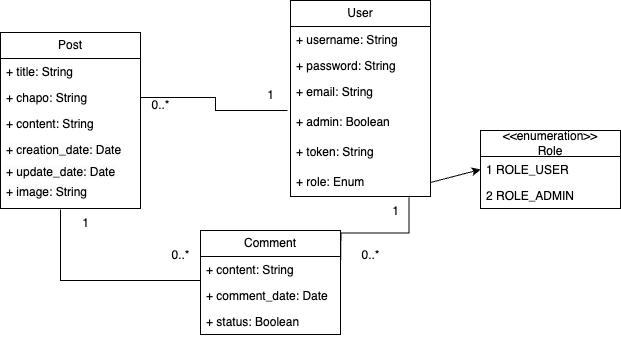

The diagram above was exported from draw.io. Its source (the exported page's mxGraphModel, read from the mxfile embedded in the PNG):
<mxGraphModel dx="637" dy="789" grid="1" gridSize="10" guides="1" tooltips="1" connect="1" arrows="1" fold="1" page="1" pageScale="1" pageWidth="827" pageHeight="1169" math="0" shadow="0">
  <root>
    <mxCell id="WIyWlLk6GJQsqaUBKTNV-0" />
    <mxCell id="WIyWlLk6GJQsqaUBKTNV-1" parent="WIyWlLk6GJQsqaUBKTNV-0" />
    <mxCell id="zZLfaBXU_ANWHd1YKN2c-0" value="User" style="swimlane;fontStyle=0;childLayout=stackLayout;horizontal=1;startSize=26;fillColor=none;horizontalStack=0;resizeParent=1;resizeParentMax=0;resizeLast=0;collapsible=1;marginBottom=0;whiteSpace=wrap;html=1;" parent="WIyWlLk6GJQsqaUBKTNV-1" vertex="1">
      <mxGeometry x="400" y="120" width="140" height="196" as="geometry" />
    </mxCell>
    <mxCell id="zZLfaBXU_ANWHd1YKN2c-1" value="+ username: String" style="text;strokeColor=none;fillColor=none;align=left;verticalAlign=top;spacingLeft=4;spacingRight=4;overflow=hidden;rotatable=0;points=[[0,0.5],[1,0.5]];portConstraint=eastwest;whiteSpace=wrap;html=1;" parent="zZLfaBXU_ANWHd1YKN2c-0" vertex="1">
      <mxGeometry y="26" width="140" height="26" as="geometry" />
    </mxCell>
    <mxCell id="zZLfaBXU_ANWHd1YKN2c-6" value="+ password: String" style="text;strokeColor=none;fillColor=none;align=left;verticalAlign=top;spacingLeft=4;spacingRight=4;overflow=hidden;rotatable=0;points=[[0,0.5],[1,0.5]];portConstraint=eastwest;whiteSpace=wrap;html=1;" parent="zZLfaBXU_ANWHd1YKN2c-0" vertex="1">
      <mxGeometry y="52" width="140" height="26" as="geometry" />
    </mxCell>
    <mxCell id="zZLfaBXU_ANWHd1YKN2c-5" value="+ email: String" style="text;strokeColor=none;fillColor=none;align=left;verticalAlign=top;spacingLeft=4;spacingRight=4;overflow=hidden;rotatable=0;points=[[0,0.5],[1,0.5]];portConstraint=eastwest;whiteSpace=wrap;html=1;" parent="zZLfaBXU_ANWHd1YKN2c-0" vertex="1">
      <mxGeometry y="78" width="140" height="30" as="geometry" />
    </mxCell>
    <mxCell id="vLlqMzL9-795kLqA-j6i-8" value="+ admin: Boolean" style="text;strokeColor=none;fillColor=none;align=left;verticalAlign=top;spacingLeft=4;spacingRight=4;overflow=hidden;rotatable=0;points=[[0,0.5],[1,0.5]];portConstraint=eastwest;whiteSpace=wrap;html=1;" parent="zZLfaBXU_ANWHd1YKN2c-0" vertex="1">
      <mxGeometry y="108" width="140" height="30" as="geometry" />
    </mxCell>
    <mxCell id="vLlqMzL9-795kLqA-j6i-9" value="+ token: String" style="text;strokeColor=none;fillColor=none;align=left;verticalAlign=top;spacingLeft=4;spacingRight=4;overflow=hidden;rotatable=0;points=[[0,0.5],[1,0.5]];portConstraint=eastwest;whiteSpace=wrap;html=1;" parent="zZLfaBXU_ANWHd1YKN2c-0" vertex="1">
      <mxGeometry y="138" width="140" height="30" as="geometry" />
    </mxCell>
    <mxCell id="zZLfaBXU_ANWHd1YKN2c-4" value="+ role: Enum" style="text;strokeColor=none;fillColor=none;align=left;verticalAlign=top;spacingLeft=4;spacingRight=4;overflow=hidden;rotatable=0;points=[[0,0.5],[1,0.5]];portConstraint=eastwest;whiteSpace=wrap;html=1;" parent="zZLfaBXU_ANWHd1YKN2c-0" vertex="1">
      <mxGeometry y="168" width="140" height="28" as="geometry" />
    </mxCell>
    <mxCell id="zZLfaBXU_ANWHd1YKN2c-7" value="&amp;lt;&amp;lt;enumeration&amp;gt;&amp;gt;&lt;br&gt;Role" style="swimlane;fontStyle=0;childLayout=stackLayout;horizontal=1;startSize=26;fillColor=none;horizontalStack=0;resizeParent=1;resizeParentMax=0;resizeLast=0;collapsible=1;marginBottom=0;whiteSpace=wrap;html=1;" parent="WIyWlLk6GJQsqaUBKTNV-1" vertex="1">
      <mxGeometry x="590" y="250" width="140" height="78" as="geometry" />
    </mxCell>
    <mxCell id="zZLfaBXU_ANWHd1YKN2c-8" value="1 ROLE_USER" style="text;strokeColor=none;fillColor=none;align=left;verticalAlign=top;spacingLeft=4;spacingRight=4;overflow=hidden;rotatable=0;points=[[0,0.5],[1,0.5]];portConstraint=eastwest;whiteSpace=wrap;html=1;" parent="zZLfaBXU_ANWHd1YKN2c-7" vertex="1">
      <mxGeometry y="26" width="140" height="26" as="geometry" />
    </mxCell>
    <mxCell id="zZLfaBXU_ANWHd1YKN2c-9" value="2 ROLE_ADMIN" style="text;strokeColor=none;fillColor=none;align=left;verticalAlign=top;spacingLeft=4;spacingRight=4;overflow=hidden;rotatable=0;points=[[0,0.5],[1,0.5]];portConstraint=eastwest;whiteSpace=wrap;html=1;" parent="zZLfaBXU_ANWHd1YKN2c-7" vertex="1">
      <mxGeometry y="52" width="140" height="26" as="geometry" />
    </mxCell>
    <mxCell id="zZLfaBXU_ANWHd1YKN2c-11" value="" style="endArrow=classic;html=1;rounded=0;exitX=1;exitY=0.5;exitDx=0;exitDy=0;entryX=0;entryY=0.5;entryDx=0;entryDy=0;" parent="WIyWlLk6GJQsqaUBKTNV-1" source="zZLfaBXU_ANWHd1YKN2c-4" target="zZLfaBXU_ANWHd1YKN2c-8" edge="1">
      <mxGeometry width="50" height="50" relative="1" as="geometry">
        <mxPoint x="340" y="530" as="sourcePoint" />
        <mxPoint x="390" y="480" as="targetPoint" />
      </mxGeometry>
    </mxCell>
    <mxCell id="zZLfaBXU_ANWHd1YKN2c-12" value="Post" style="swimlane;fontStyle=0;childLayout=stackLayout;horizontal=1;startSize=26;fillColor=none;horizontalStack=0;resizeParent=1;resizeParentMax=0;resizeLast=0;collapsible=1;marginBottom=0;whiteSpace=wrap;html=1;" parent="WIyWlLk6GJQsqaUBKTNV-1" vertex="1">
      <mxGeometry x="110" y="152" width="140" height="176" as="geometry" />
    </mxCell>
    <mxCell id="zZLfaBXU_ANWHd1YKN2c-13" value="+ title: String" style="text;strokeColor=none;fillColor=none;align=left;verticalAlign=top;spacingLeft=4;spacingRight=4;overflow=hidden;rotatable=0;points=[[0,0.5],[1,0.5]];portConstraint=eastwest;whiteSpace=wrap;html=1;" parent="zZLfaBXU_ANWHd1YKN2c-12" vertex="1">
      <mxGeometry y="26" width="140" height="26" as="geometry" />
    </mxCell>
    <mxCell id="zZLfaBXU_ANWHd1YKN2c-21" value="+ chapo: String" style="text;strokeColor=none;fillColor=none;align=left;verticalAlign=top;spacingLeft=4;spacingRight=4;overflow=hidden;rotatable=0;points=[[0,0.5],[1,0.5]];portConstraint=eastwest;whiteSpace=wrap;html=1;" parent="zZLfaBXU_ANWHd1YKN2c-12" vertex="1">
      <mxGeometry y="52" width="140" height="26" as="geometry" />
    </mxCell>
    <mxCell id="zZLfaBXU_ANWHd1YKN2c-14" value="+ content: String" style="text;strokeColor=none;fillColor=none;align=left;verticalAlign=top;spacingLeft=4;spacingRight=4;overflow=hidden;rotatable=0;points=[[0,0.5],[1,0.5]];portConstraint=eastwest;whiteSpace=wrap;html=1;" parent="zZLfaBXU_ANWHd1YKN2c-12" vertex="1">
      <mxGeometry y="78" width="140" height="26" as="geometry" />
    </mxCell>
    <mxCell id="zZLfaBXU_ANWHd1YKN2c-15" value="&lt;meta charset=&quot;utf-8&quot;&gt;&lt;span style=&quot;color: rgb(0, 0, 0); font-family: Helvetica; font-size: 12px; font-style: normal; font-variant-ligatures: normal; font-variant-caps: normal; font-weight: 400; letter-spacing: normal; orphans: 2; text-align: left; text-indent: 0px; text-transform: none; widows: 2; word-spacing: 0px; -webkit-text-stroke-width: 0px; background-color: rgb(251, 251, 251); text-decoration-thickness: initial; text-decoration-style: initial; text-decoration-color: initial; float: none; display: inline !important;&quot;&gt;+ creation_date: Date&lt;/span&gt;" style="text;strokeColor=none;fillColor=none;align=left;verticalAlign=top;spacingLeft=4;spacingRight=4;overflow=hidden;rotatable=0;points=[[0,0.5],[1,0.5]];portConstraint=eastwest;whiteSpace=wrap;html=1;" parent="zZLfaBXU_ANWHd1YKN2c-12" vertex="1">
      <mxGeometry y="104" width="140" height="22" as="geometry" />
    </mxCell>
    <mxCell id="zZLfaBXU_ANWHd1YKN2c-22" style="edgeStyle=orthogonalEdgeStyle;rounded=0;orthogonalLoop=1;jettySize=auto;html=1;exitX=1;exitY=0.5;exitDx=0;exitDy=0;" parent="zZLfaBXU_ANWHd1YKN2c-12" source="zZLfaBXU_ANWHd1YKN2c-13" target="zZLfaBXU_ANWHd1YKN2c-13" edge="1">
      <mxGeometry relative="1" as="geometry" />
    </mxCell>
    <mxCell id="vLlqMzL9-795kLqA-j6i-0" value="&lt;span style=&quot;color: rgb(0, 0, 0); font-family: Helvetica; font-size: 12px; font-style: normal; font-variant-ligatures: normal; font-variant-caps: normal; font-weight: 400; letter-spacing: normal; orphans: 2; text-align: left; text-indent: 0px; text-transform: none; widows: 2; word-spacing: 0px; -webkit-text-stroke-width: 0px; background-color: rgb(251, 251, 251); text-decoration-thickness: initial; text-decoration-style: initial; text-decoration-color: initial; float: none; display: inline !important;&quot;&gt;+ update_date: Date&lt;/span&gt;" style="text;strokeColor=none;fillColor=none;align=left;verticalAlign=top;spacingLeft=4;spacingRight=4;overflow=hidden;rotatable=0;points=[[0,0.5],[1,0.5]];portConstraint=eastwest;whiteSpace=wrap;html=1;" parent="zZLfaBXU_ANWHd1YKN2c-12" vertex="1">
      <mxGeometry y="126" width="140" height="20" as="geometry" />
    </mxCell>
    <mxCell id="vLlqMzL9-795kLqA-j6i-4" value="&lt;span style=&quot;color: rgb(0, 0, 0); font-family: Helvetica; font-size: 12px; font-style: normal; font-variant-ligatures: normal; font-variant-caps: normal; font-weight: 400; letter-spacing: normal; orphans: 2; text-align: left; text-indent: 0px; text-transform: none; widows: 2; word-spacing: 0px; -webkit-text-stroke-width: 0px; background-color: rgb(251, 251, 251); text-decoration-thickness: initial; text-decoration-style: initial; text-decoration-color: initial; float: none; display: inline !important;&quot;&gt;+ image: String&lt;/span&gt;" style="text;strokeColor=none;fillColor=none;align=left;verticalAlign=top;spacingLeft=4;spacingRight=4;overflow=hidden;rotatable=0;points=[[0,0.5],[1,0.5]];portConstraint=eastwest;whiteSpace=wrap;html=1;" parent="zZLfaBXU_ANWHd1YKN2c-12" vertex="1">
      <mxGeometry y="146" width="140" height="30" as="geometry" />
    </mxCell>
    <mxCell id="zZLfaBXU_ANWHd1YKN2c-16" value="Comment" style="swimlane;fontStyle=0;childLayout=stackLayout;horizontal=1;startSize=26;fillColor=none;horizontalStack=0;resizeParent=1;resizeParentMax=0;resizeLast=0;collapsible=1;marginBottom=0;whiteSpace=wrap;html=1;" parent="WIyWlLk6GJQsqaUBKTNV-1" vertex="1">
      <mxGeometry x="310" y="350" width="140" height="104" as="geometry" />
    </mxCell>
    <mxCell id="zZLfaBXU_ANWHd1YKN2c-23" value="+ content: String" style="text;strokeColor=none;fillColor=none;align=left;verticalAlign=top;spacingLeft=4;spacingRight=4;overflow=hidden;rotatable=0;points=[[0,0.5],[1,0.5]];portConstraint=eastwest;whiteSpace=wrap;html=1;" parent="zZLfaBXU_ANWHd1YKN2c-16" vertex="1">
      <mxGeometry y="26" width="140" height="26" as="geometry" />
    </mxCell>
    <mxCell id="zZLfaBXU_ANWHd1YKN2c-18" value="+ comment_date: Date" style="text;strokeColor=none;fillColor=none;align=left;verticalAlign=top;spacingLeft=4;spacingRight=4;overflow=hidden;rotatable=0;points=[[0,0.5],[1,0.5]];portConstraint=eastwest;whiteSpace=wrap;html=1;" parent="zZLfaBXU_ANWHd1YKN2c-16" vertex="1">
      <mxGeometry y="52" width="140" height="26" as="geometry" />
    </mxCell>
    <mxCell id="vLlqMzL9-795kLqA-j6i-3" value="+ status: Boolean" style="text;strokeColor=none;fillColor=none;align=left;verticalAlign=top;spacingLeft=4;spacingRight=4;overflow=hidden;rotatable=0;points=[[0,0.5],[1,0.5]];portConstraint=eastwest;whiteSpace=wrap;html=1;" parent="zZLfaBXU_ANWHd1YKN2c-16" vertex="1">
      <mxGeometry y="78" width="140" height="26" as="geometry" />
    </mxCell>
    <mxCell id="zZLfaBXU_ANWHd1YKN2c-29" style="edgeStyle=orthogonalEdgeStyle;rounded=0;orthogonalLoop=1;jettySize=auto;html=1;exitX=1;exitY=0.5;exitDx=0;exitDy=0;endArrow=none;endFill=0;entryX=-0.021;entryY=0.067;entryDx=0;entryDy=0;entryPerimeter=0;" parent="WIyWlLk6GJQsqaUBKTNV-1" source="zZLfaBXU_ANWHd1YKN2c-21" target="vLlqMzL9-795kLqA-j6i-8" edge="1">
      <mxGeometry relative="1" as="geometry">
        <mxPoint x="380" y="230" as="targetPoint" />
      </mxGeometry>
    </mxCell>
    <mxCell id="zZLfaBXU_ANWHd1YKN2c-30" style="edgeStyle=orthogonalEdgeStyle;rounded=0;orthogonalLoop=1;jettySize=auto;html=1;exitX=0;exitY=0.5;exitDx=0;exitDy=0;endArrow=none;endFill=0;" parent="WIyWlLk6GJQsqaUBKTNV-1" edge="1">
      <mxGeometry relative="1" as="geometry">
        <mxPoint x="171" y="329" as="targetPoint" />
        <mxPoint x="310" y="389" as="sourcePoint" />
        <Array as="points">
          <mxPoint x="310" y="400" />
          <mxPoint x="170" y="400" />
          <mxPoint x="170" y="329" />
          <mxPoint x="171" y="329" />
        </Array>
      </mxGeometry>
    </mxCell>
    <mxCell id="zZLfaBXU_ANWHd1YKN2c-32" value="1" style="text;html=1;align=center;verticalAlign=middle;resizable=0;points=[];autosize=1;strokeColor=none;fillColor=none;" parent="WIyWlLk6GJQsqaUBKTNV-1" vertex="1">
      <mxGeometry x="365" y="200" width="30" height="30" as="geometry" />
    </mxCell>
    <mxCell id="zZLfaBXU_ANWHd1YKN2c-33" value="0..*" style="text;html=1;align=center;verticalAlign=middle;resizable=0;points=[];autosize=1;strokeColor=none;fillColor=none;" parent="WIyWlLk6GJQsqaUBKTNV-1" vertex="1">
      <mxGeometry x="250" y="210" width="40" height="30" as="geometry" />
    </mxCell>
    <mxCell id="zZLfaBXU_ANWHd1YKN2c-34" value="0..*" style="text;html=1;align=center;verticalAlign=middle;resizable=0;points=[];autosize=1;strokeColor=none;fillColor=none;" parent="WIyWlLk6GJQsqaUBKTNV-1" vertex="1">
      <mxGeometry x="270" y="360" width="40" height="30" as="geometry" />
    </mxCell>
    <mxCell id="zZLfaBXU_ANWHd1YKN2c-35" style="edgeStyle=orthogonalEdgeStyle;rounded=0;orthogonalLoop=1;jettySize=auto;html=1;exitX=1;exitY=0.5;exitDx=0;exitDy=0;entryX=0.846;entryY=1.029;entryDx=0;entryDy=0;entryPerimeter=0;endArrow=none;endFill=0;" parent="WIyWlLk6GJQsqaUBKTNV-1" target="zZLfaBXU_ANWHd1YKN2c-4" edge="1">
      <mxGeometry relative="1" as="geometry">
        <mxPoint x="450" y="389" as="sourcePoint" />
      </mxGeometry>
    </mxCell>
    <mxCell id="zZLfaBXU_ANWHd1YKN2c-36" value="1" style="text;html=1;align=center;verticalAlign=middle;resizable=0;points=[];autosize=1;strokeColor=none;fillColor=none;" parent="WIyWlLk6GJQsqaUBKTNV-1" vertex="1">
      <mxGeometry x="490" y="316" width="30" height="30" as="geometry" />
    </mxCell>
    <mxCell id="zZLfaBXU_ANWHd1YKN2c-37" value="0..*" style="text;html=1;align=center;verticalAlign=middle;resizable=0;points=[];autosize=1;strokeColor=none;fillColor=none;" parent="WIyWlLk6GJQsqaUBKTNV-1" vertex="1">
      <mxGeometry x="460" y="360" width="40" height="30" as="geometry" />
    </mxCell>
    <mxCell id="zZLfaBXU_ANWHd1YKN2c-38" value="1" style="text;html=1;align=center;verticalAlign=middle;resizable=0;points=[];autosize=1;strokeColor=none;fillColor=none;" parent="WIyWlLk6GJQsqaUBKTNV-1" vertex="1">
      <mxGeometry x="180" y="328" width="30" height="30" as="geometry" />
    </mxCell>
  </root>
</mxGraphModel>